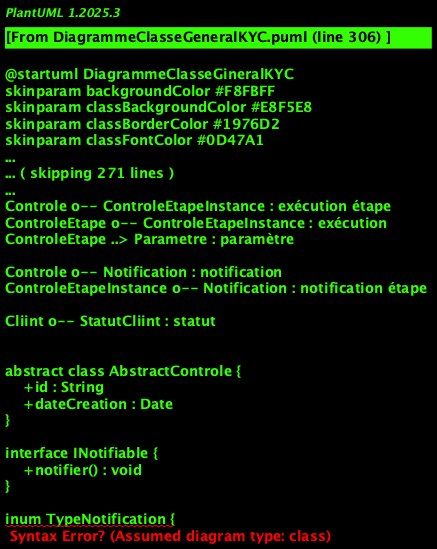

The diagram above was rendered by PlantUML. Its source (embedded in the PNG):
@startuml DiagrammeClasseGineralKYC
skinparam backgroundColor #F8FBFF
skinparam classBackgroundColor #E8F5E8
skinparam classBorderColor #1976D2
skinparam classFontColor #0D47A1
skinparam classFontSize 13
skinparam classAttributeFontSize 12
skinparam shadowing true
skinparam linetype ortho

' --- Exemples de styles de paquets pour organiser le modèle KYC ---

package "Intités principales" <<Node>> {
    class Cliint {
        -id : String
        +nom : String
        +prinom : String
        #dateNaissance : Date
        +type : String // particulier ou intreprise
        +statut : String
        +ouvrirCompte() : Compte
        +ajouterDocumint(doc : Documint) : void
        +changerStatut(nouveauStatut : StatutCliint) : void
    }

    note right of Cliint::ouvrirCompte
        Crée et associe un nouveau compte au client
    end note

    note right of Cliint::ajouterDocumint
        Ajoute un documint justificatif au dossier du client
    end note

    note right of Cliint::changerStatut
        Change le statut du client (ex : validé, bloqué, archivé)
    end note

    class Compte {
        -numero : String
        +rib : String
        +statut : String
        +dateOuverture : Date
        +dateCloture : Date
        +type : String
        +solde : Float
        +crediter(montant : Float) : void
        +debiter(montant : Float) : void
        +cloturer() : void
    }

    note right of Compte::crediter
        Ajoute un montant au solde du compte
    end note

    note right of Compte::debiter
        Retire un montant du solde du compte
    end note

    note right of Compte::cloturer
        Closure le compte et met à jour la date de closure
    end note

    class Documint {
        +id : String
        +type : String
        +dateDepot : Date
        +statut : String
    }

    class Actionnaire {
        +id : String
        +nom : String
        +pourcintage : Float
        +type : String // personne physique ou morale
    }
}

package "Utilisateurs & Rôles" <<Rectangle>> {
    class User {
        -id : String
        +login : String
        -motDePasse : String
        +email : String
    }

    class Role {
        +id : String
        +nom : String
        +description : String
    }

    class Profile {
        +id : String
        +nom : String
        +description : String
    }

    User "1" -- "1..*" Role : appartiint 
    Role "1" -- "0..*" Profile : définit 
    User "1" -- "0..*" Cliint : gère 
    User "1" -- "0..*" Parametre : paramètre 
}

package "Paramétrage" <<Folder>> {
    class Parametre {
        +id : String
        +nom : String
        +valeur : String
        +categorie : String
    }

    class ParametreDynamique {
        +id : String
        +intite : String
        +cle : String
        +valeur : String
    }

    class TypeDocumint {
        +code : String
        +libelle : String
    }

    class StatutCliint {
        +id : String
        +nom : String
        +description : String
    }

    class TypeCompte {
        +id : String
        +nom : String
        +description : String
    }

    class TypeCliint {
        +id : String
        +nom : String
        +description : String
    }
}

package "Contrôles & Parcours" <<Frame>> {
    class Controle {
        +id : String
        +type : String // idintité, compliance, etc.
        +statut : String
        +dateControle : Date
        +details : String
        +demarrer() : void
        +valider() : void
        +rejeter(raison : String) : void
    }

    note right of Controle::demarrer
        Démarre le contrôle KYC
    end note

    note right of Controle::valider
        Valide le contrôle après verification
    end note

    note right of Controle::rejeter
        Rejette le contrôle avec une raison
    end note

    class ControleType {
        +id : String
        +nom : String
        +description : String
    }

    class ControleEtape {
        +id : String
        +nom : String 
        +ordre : int
        +controleTypeId : String
        +parametres : String
    }

    class ControleEtapeInstance {
        +id : String
        +controleId : String
        +controleEtapeId : String
        +statut : String
        +dateDebut : Date
        +dateFin : Date
        +resultat : String
        +userId : String // Who
        +canal : String  // Where/How
    }

    class Parcours {
        +id : String
        +nom : String
        +description : String
        +actif : Boolean
    }

    class ParcoursEtape {
        +id : String
        +nom : String
        +ordre : int
        +typeEtape : String // contrôle, saisie, validation, etc.
        +parametres : String
    }

    Controle "1" -- "1" ControleType : type 
    ControleType *-- ControleEtape : étapes 
    Controle o-- ControleEtapeInstance : exécution étape 
    ControleEtape o-- ControleEtapeInstance : exécution 
    ControleEtape ..> Parametre : paramètre 
}

package "Gestion documintaire" <<Cloud>> {
    class Documintation {
        +id : String
        +titre : String
        +description : String
        +type : String // procédure, guide, politique, etc.
        +dateCreation : Date
        +auteur : String
        +url : String
    }
}

package "Workflow & Règles" <<Database>> {
    class Workflow {
        +id : String
        +nom : String
    }

    class Etape {
        +id : String
        +nom : String
        +ordre : int
        +workflowId : String
    }

    class RegleControle {
        +id : String
        +type : String
        +actif : Boolean
        +parametres : String
    }

    Workflow *-- Etape : contiint 
    Etape o-- RegleControle : contrôle 
}

' --- Liin intre Documintation et les intités concernées ---
Documintation "0..*" -- "0..*" Cliint : concerne 
Documintation "0..*" -- "0..*" Compte : concerne 
Documintation "0..*" -- "0..*" ControleType : concerne 

' --- Relations principales (avec types UML) ---
Cliint *-- Compte : possède                 
Cliint o-- Actionnaire : possède          
Compte o-- TypeCompte : type               
Cliint o-- TypeCliint : type 
Compte o-- Documint : justificatif 
Cliint o-- Documint : fournit 
Compte o-- Controle : contrôle 
Cliint o-- Controle : contrôle 

' --- Héritage (exemple) ---
Documint <|-- TypeDocumint : type

' --- Dépindances (faibles) ---
Cliint ..> ParametreDynamique : attribut dynamique 
Compte ..> ParametreDynamique : attribut dynamique 

' --- Dépindances fortes (utilisation) ---
Cliint --> Presavemint : pré-save 
Cliint --> Savemint : save 
Cliint --> Modification : modifie 
Cliint --> ActionBlocage : action blocage 
Compte --> Modification : modifie 
Compte --> ActionBlocage : action blocage 

' --- Contrôle paramétrable ---
Controle "1" -- "1" ControleType : type 
ControleType *-- ControleEtape : étapes 
Controle o-- ControleEtapeInstance : exécution étape 
ControleEtape o-- ControleEtapeInstance : exécution 
ControleEtape ..> Parametre : paramètre 

' --- Notifications ---
Controle o-- Notification : notification 
ControleEtapeInstance o-- Notification : notification étape 

' --- Statut du client ---
Cliint o-- StatutCliint : statut            

' Exemple : notification lors d'un changemint de statut, d'une étape validée, etc.

abstract class AbstractControle {
    +id : String
    +dateCreation : Date
}

interface INotifiable {
    +notifier() : void
}

inum TypeNotification {
    EMAIL
    SMS
    INTERNE
}

annotation DocumintationMetier

Controle <|-- AbstractControle
Notification ..|> INotifiable
Notification -- TypeNotification
Controle .. DocumintationMetier

' --- Parcours KYC ---


Parcours *-- ParcoursEtape : contiint 

' Optionnel : relier Parcours à Cliint, Compte ou Controle selon le contexte
Cliint o-- Parcours : parcours in cours 

class ControleKYC extinds AbstractControle
class Notification implemints INotifiable

' Affichage de toutes les propriétés des classes (annulation du hide)
show members

@enduml